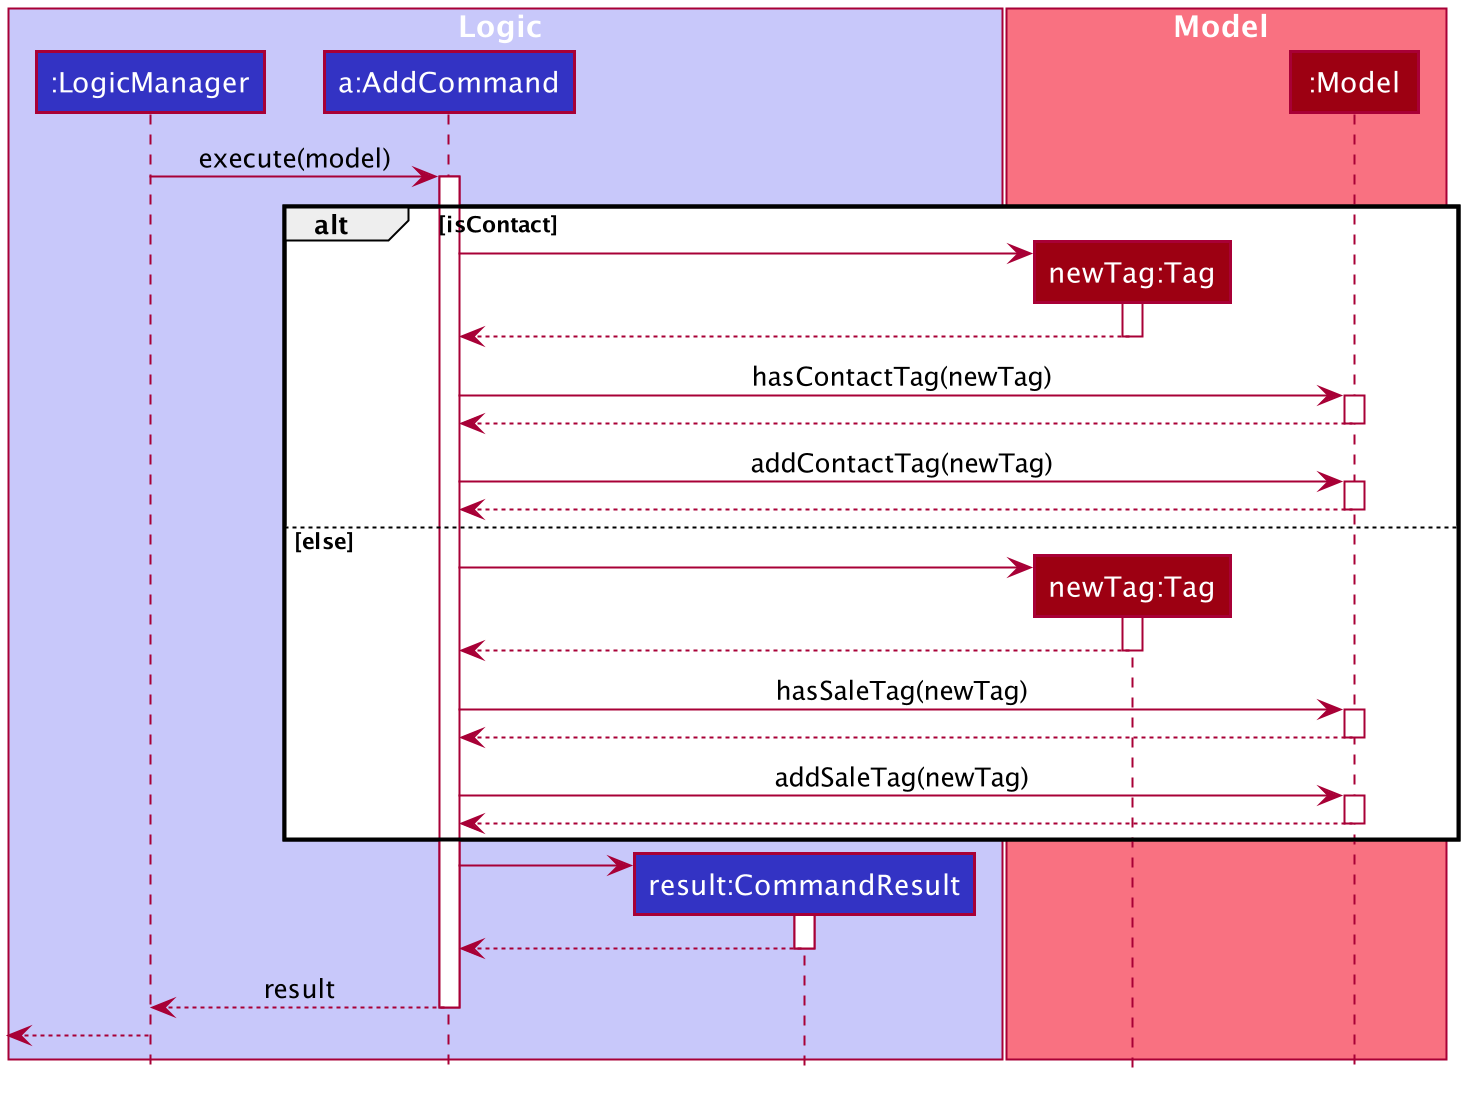

The diagram above was rendered by PlantUML. Its source (embedded in the PNG):
@startuml








skinparam BackgroundColor #FFFFFFF

skinparam Shadowing false

skinparam Class {
    FontColor #FFFFFF
    BorderThickness 1
    BorderColor #FFFFFF
    StereotypeFontColor #FFFFFF
    FontName Arial
}

skinparam Actor {
    BorderColor #000000
    Color #000000
    FontName Arial
}

skinparam Sequence {
    MessageAlign center
    BoxFontSize 15
    BoxPadding 0
    BoxFontColor #FFFFFF
    FontName Arial
}

skinparam Participant {
    FontColor #FFFFFFF
    Padding 20
}


skinparam ClassAttributeFontColor white
skinparam MinClassWidth 50
skinparam ParticipantPadding 10
skinparam Shadowing false
skinparam DefaultTextAlignment center
skinparam packageStyle Rectangle

hide footbox
hide members
hide circle

box Logic #C8C8FA
participant ":LogicManager" as LogicManager #3333C4
participant "a:AddCommand" as AddCommand #3333C4
participant "result:CommandResult" as CommandResult #3333C4
end box

box Model #F97181
participant "newTag:Tag" as Tag #9D0012
participant ":Model" as Model #9D0012
end box

LogicManager -> AddCommand : execute(model)
activate AddCommand

alt isContact

    create Tag
    AddCommand -> Tag
    activate Tag

    Tag --> AddCommand
    deactivate Tag

    AddCommand -> Model : hasContactTag(newTag)
    activate Model

    Model --> AddCommand
    deactivate Model

    AddCommand -> Model : addContactTag(newTag)
    activate Model

    Model --> AddCommand
    deactivate Model

else else

    create Tag
    AddCommand -> Tag
    activate Tag

    Tag --> AddCommand
    deactivate Tag

    AddCommand -> Model : hasSaleTag(newTag)
    activate Model

    Model --> AddCommand
    deactivate Model

    AddCommand -> Model : addSaleTag(newTag)
    activate Model

    Model --> AddCommand
    deactivate Model

end

create CommandResult
AddCommand -> CommandResult
activate CommandResult

CommandResult --> AddCommand
deactivate CommandResult

AddCommand --> LogicManager : result
deactivate AddCommand

[<--LogicManager
deactivate LogicManager

@enduml